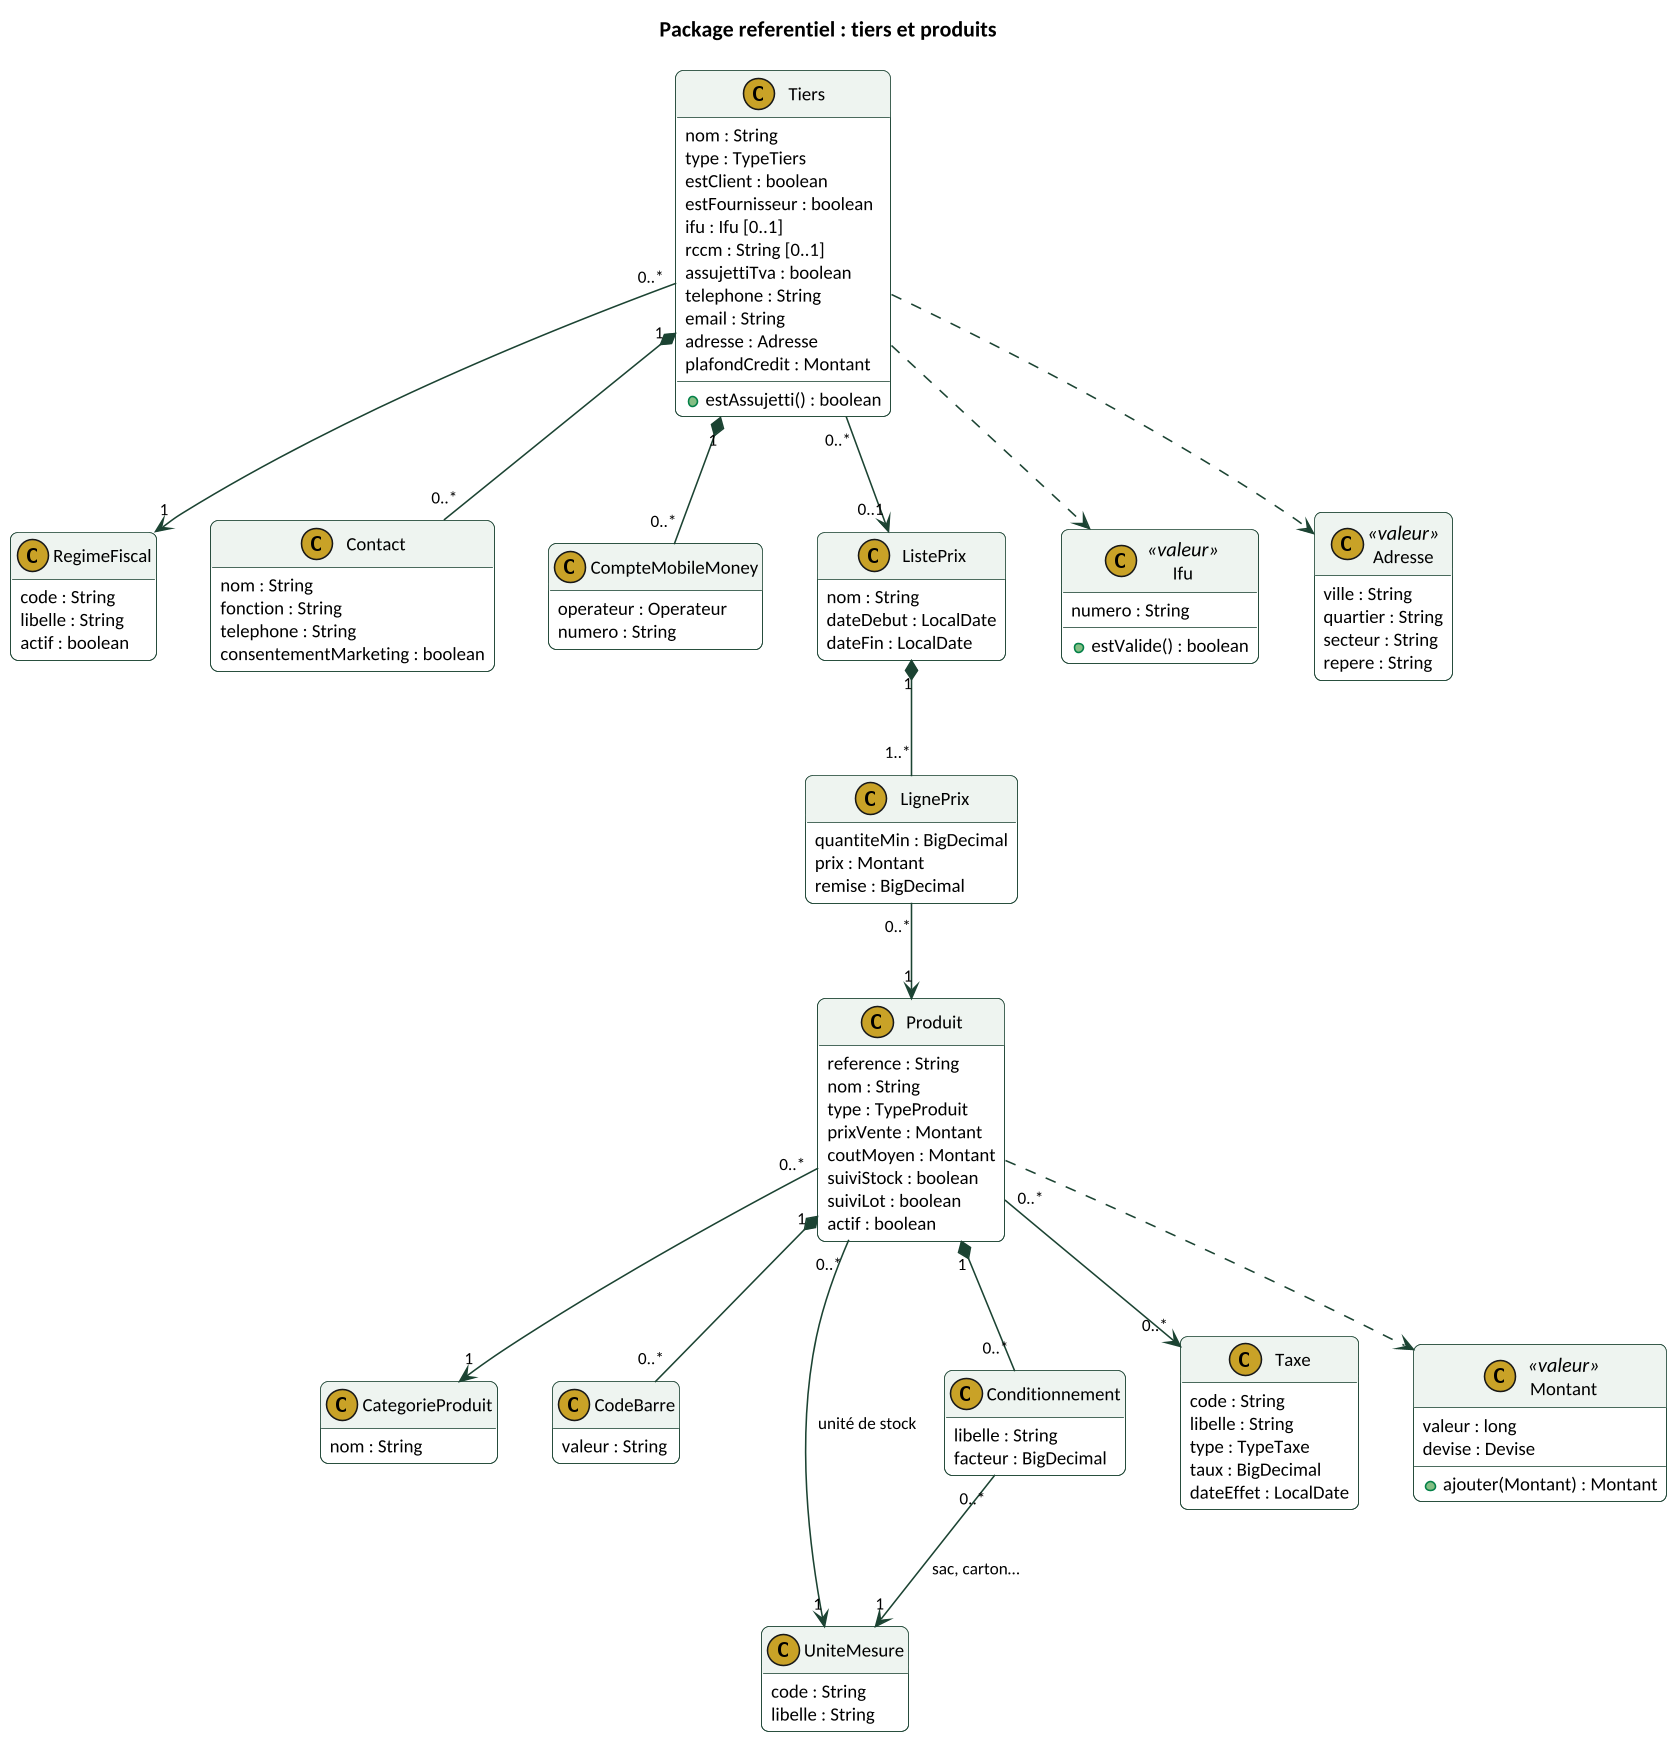

The diagram above was rendered by PlantUML. Its source (embedded in the PNG):
@startuml
skinparamlocked dpi 150
!include style.iuml
title Package referentiel : tiers et produits

class Tiers {
  nom : String
  type : TypeTiers
  estClient : boolean
  estFournisseur : boolean
  ifu : Ifu [0..1]
  rccm : String [0..1]
  assujettiTva : boolean
  telephone : String
  email : String
  adresse : Adresse
  plafondCredit : Montant
  + estAssujetti() : boolean
}
class RegimeFiscal {
  code : String
  libelle : String
  actif : boolean
}
class Contact {
  nom : String
  fonction : String
  telephone : String
  consentementMarketing : boolean
}
class CompteMobileMoney {
  operateur : Operateur
  numero : String
}
class CategorieProduit {
  nom : String
}
class Produit {
  reference : String
  nom : String
  type : TypeProduit
  prixVente : Montant
  coutMoyen : Montant
  suiviStock : boolean
  suiviLot : boolean
  actif : boolean
}
class CodeBarre {
  valeur : String
}
class UniteMesure {
  code : String
  libelle : String
}
class Conditionnement {
  libelle : String
  facteur : BigDecimal
}
class Taxe {
  code : String
  libelle : String
  type : TypeTaxe
  taux : BigDecimal
  dateEffet : LocalDate
}
class ListePrix {
  nom : String
  dateDebut : LocalDate
  dateFin : LocalDate
}
class LignePrix {
  quantiteMin : BigDecimal
  prix : Montant
  remise : BigDecimal
}

class Ifu <<valeur>> {
  numero : String
  + estValide() : boolean
}
class Montant <<valeur>> {
  valeur : long
  devise : Devise
  + ajouter(Montant) : Montant
}
class Adresse <<valeur>> {
  ville : String
  quartier : String
  secteur : String
  repere : String
}

Tiers "0..*" --> "1" RegimeFiscal
Tiers "1" *-- "0..*" Contact
Tiers "1" *-- "0..*" CompteMobileMoney
Produit "0..*" --> "1" CategorieProduit
Produit "1" *-- "0..*" CodeBarre
Produit "0..*" --> "1" UniteMesure : unité de stock
Produit "1" *-- "0..*" Conditionnement
Conditionnement "0..*" --> "1" UniteMesure : sac, carton…
Produit "0..*" --> "0..*" Taxe
ListePrix "1" *-- "1..*" LignePrix
LignePrix "0..*" --> "1" Produit
Tiers "0..*" --> "0..1" ListePrix
Tiers ..> Ifu
Tiers ..> Adresse
Produit ..> Montant
@enduml